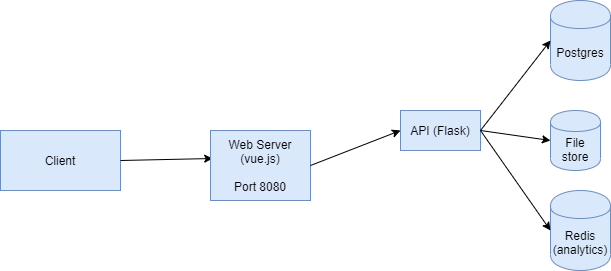

The diagram above was exported from draw.io. Its source (the exported page's mxGraphModel, read from the mxfile embedded in the PNG):
<mxGraphModel dx="1086" dy="806" grid="1" gridSize="10" guides="1" tooltips="1" connect="1" arrows="1" fold="1" page="1" pageScale="1" pageWidth="850" pageHeight="1100" math="0" shadow="0">
  <root>
    <mxCell id="0" />
    <mxCell id="1" parent="0" />
    <mxCell id="k2Iy5p_eNdJmCfUmR478-1" value="Client" style="rounded=0;whiteSpace=wrap;html=1;fillColor=#dae8fc;strokeColor=#6c8ebf;" vertex="1" parent="1">
      <mxGeometry x="140" y="160" width="120" height="60" as="geometry" />
    </mxCell>
    <mxCell id="k2Iy5p_eNdJmCfUmR478-2" value="" style="endArrow=classic;html=1;exitX=1;exitY=0.5;exitDx=0;exitDy=0;entryX=0.022;entryY=0.4;entryDx=0;entryDy=0;entryPerimeter=0;" edge="1" parent="1" source="k2Iy5p_eNdJmCfUmR478-1" target="k2Iy5p_eNdJmCfUmR478-3">
      <mxGeometry width="50" height="50" relative="1" as="geometry">
        <mxPoint x="400" y="440" as="sourcePoint" />
        <mxPoint x="340" y="190" as="targetPoint" />
      </mxGeometry>
    </mxCell>
    <mxCell id="k2Iy5p_eNdJmCfUmR478-3" value="Web Server (vue.js)&lt;br&gt;&lt;br&gt;Port 8080" style="rounded=0;whiteSpace=wrap;html=1;fillColor=#dae8fc;strokeColor=#6c8ebf;" vertex="1" parent="1">
      <mxGeometry x="350" y="160" width="100" height="70" as="geometry" />
    </mxCell>
    <mxCell id="k2Iy5p_eNdJmCfUmR478-4" value="" style="endArrow=classic;html=1;exitX=1;exitY=0.5;exitDx=0;exitDy=0;entryX=0;entryY=0.5;entryDx=0;entryDy=0;" edge="1" parent="1" source="k2Iy5p_eNdJmCfUmR478-3" target="k2Iy5p_eNdJmCfUmR478-5">
      <mxGeometry width="50" height="50" relative="1" as="geometry">
        <mxPoint x="400" y="440" as="sourcePoint" />
        <mxPoint x="550" y="170" as="targetPoint" />
      </mxGeometry>
    </mxCell>
    <mxCell id="k2Iy5p_eNdJmCfUmR478-5" value="API (Flask)" style="rounded=0;whiteSpace=wrap;html=1;fillColor=#dae8fc;strokeColor=#6c8ebf;" vertex="1" parent="1">
      <mxGeometry x="540" y="140" width="80" height="40" as="geometry" />
    </mxCell>
    <mxCell id="k2Iy5p_eNdJmCfUmR478-6" value="Postgres" style="shape=cylinder;whiteSpace=wrap;html=1;boundedLbl=1;backgroundOutline=1;fillColor=#dae8fc;strokeColor=#6c8ebf;" vertex="1" parent="1">
      <mxGeometry x="690" y="30" width="60" height="80" as="geometry" />
    </mxCell>
    <mxCell id="k2Iy5p_eNdJmCfUmR478-7" value="" style="endArrow=classic;html=1;entryX=0;entryY=0.5;entryDx=0;entryDy=0;exitX=1;exitY=0.5;exitDx=0;exitDy=0;" edge="1" parent="1" source="k2Iy5p_eNdJmCfUmR478-5" target="k2Iy5p_eNdJmCfUmR478-6">
      <mxGeometry width="50" height="50" relative="1" as="geometry">
        <mxPoint x="400" y="440" as="sourcePoint" />
        <mxPoint x="450" y="390" as="targetPoint" />
      </mxGeometry>
    </mxCell>
    <mxCell id="k2Iy5p_eNdJmCfUmR478-8" value="File store" style="shape=cylinder;whiteSpace=wrap;html=1;boundedLbl=1;backgroundOutline=1;fillColor=#dae8fc;strokeColor=#6c8ebf;" vertex="1" parent="1">
      <mxGeometry x="690" y="140" width="50" height="60" as="geometry" />
    </mxCell>
    <mxCell id="k2Iy5p_eNdJmCfUmR478-9" value="" style="endArrow=classic;html=1;exitX=1;exitY=0.5;exitDx=0;exitDy=0;entryX=0;entryY=0.5;entryDx=0;entryDy=0;" edge="1" parent="1" source="k2Iy5p_eNdJmCfUmR478-5" target="k2Iy5p_eNdJmCfUmR478-8">
      <mxGeometry width="50" height="50" relative="1" as="geometry">
        <mxPoint x="400" y="440" as="sourcePoint" />
        <mxPoint x="450" y="390" as="targetPoint" />
      </mxGeometry>
    </mxCell>
    <mxCell id="k2Iy5p_eNdJmCfUmR478-10" value="Redis (analytics)" style="shape=cylinder;whiteSpace=wrap;html=1;boundedLbl=1;backgroundOutline=1;fillColor=#dae8fc;strokeColor=#6c8ebf;" vertex="1" parent="1">
      <mxGeometry x="690" y="220" width="60" height="80" as="geometry" />
    </mxCell>
    <mxCell id="k2Iy5p_eNdJmCfUmR478-11" value="" style="endArrow=classic;html=1;exitX=1;exitY=0.5;exitDx=0;exitDy=0;entryX=0;entryY=0.5;entryDx=0;entryDy=0;" edge="1" parent="1" source="k2Iy5p_eNdJmCfUmR478-5" target="k2Iy5p_eNdJmCfUmR478-10">
      <mxGeometry width="50" height="50" relative="1" as="geometry">
        <mxPoint x="400" y="440" as="sourcePoint" />
        <mxPoint x="450" y="390" as="targetPoint" />
      </mxGeometry>
    </mxCell>
  </root>
</mxGraphModel>